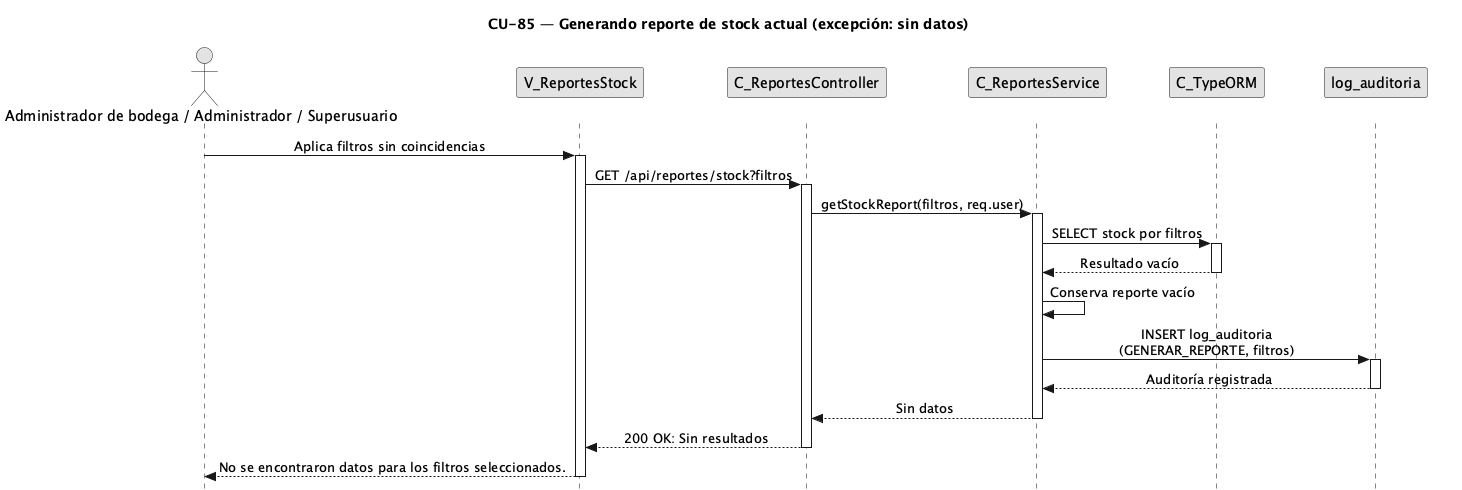

The diagram above was rendered by PlantUML. Its source (embedded in the PNG):
@startuml CU85-exc-sin-datos
title CU-85 — Generando reporte de stock actual (excepción: sin datos)

skinparam style strictuml
skinparam monochrome true
skinparam shadowing false
<style>
sequenceDiagram {
  participant {
    margin 25
  }
  actor {
    margin 20
  }
}
</style>
skinparam sequence {
	MessageAlign center
	LifeLineBorderColor black
}
hide footbox

actor "Administrador de bodega / Administrador / Superusuario" as user
participant "V_ReportesStock" as view
participant "C_ReportesController" as ctrl
participant "C_ReportesService" as svc
participant "C_TypeORM" as orm
participant "log_auditoria" as aent

user -> view : Aplica filtros sin coincidencias
activate view
view -> ctrl : GET /api/reportes/stock?filtros
activate ctrl
ctrl -> svc : getStockReport(filtros, req.user)
activate svc
svc -> orm : SELECT stock por filtros
activate orm
orm --> svc : Resultado vacío
deactivate orm
svc -> svc : Conserva reporte vacío
svc -> aent : INSERT log_auditoria\n(GENERAR_REPORTE, filtros)
activate aent
aent --> svc : Auditoría registrada
deactivate aent
svc --> ctrl : Sin datos
deactivate svc
ctrl --> view : 200 OK: Sin resultados
deactivate ctrl
view --> user : No se encontraron datos para los filtros seleccionados.
deactivate view

@enduml